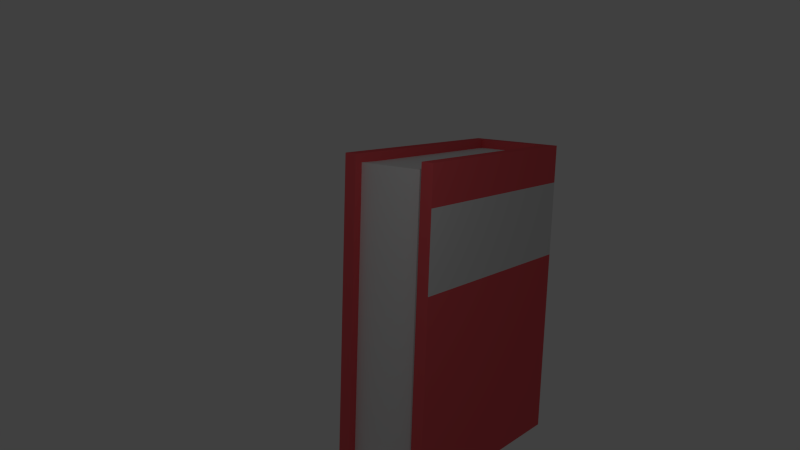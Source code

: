 # Source: Book.blend  (saved by Blender 2.75.0; exported with 4.5.12 LTS)
import bpy
from mathutils import Matrix  # noqa: F401  (used for matrix-valued properties, if any)

bpy.ops.wm.read_factory_settings(use_empty=True)
scene = bpy.context.scene
scene.name = 'Scene'

# ---- collections
col_collection_1 = bpy.data.collections.new('Collection 1'); scene.collection.children.link(col_collection_1)

# ---- materials (node trees are filled in below, after node groups)
mat_material = bpy.data.materials.new('Material')
mat_material.alpha_threshold = 0.0
mat_material.use_transparent_shadow = False
mat_material.roughness = 0.5
mat_material.line_color = (0.0, 0.0, 0.0, 1.0)
mat_material_001 = bpy.data.materials.new('Material.001')
mat_material_001.alpha_threshold = 0.0
mat_material_001.use_transparent_shadow = False
mat_material_001.diffuse_color = (0.8, 0.1004, 0.1147, 1.0)
mat_material_001.roughness = 0.5
mat_material_002 = bpy.data.materials.new('Material.002')
mat_material_002.alpha_threshold = 0.0
mat_material_002.use_transparent_shadow = False
mat_material_002.diffuse_color = (0.6982, 0.6982, 0.6982, 1.0)
mat_material_002.roughness = 0.5

# ---- material node trees

# ---- world
world_world = bpy.data.worlds.new('World'); scene.world = world_world
world_world.color = (0.05088, 0.05088, 0.05088)
world_world.use_sun_shadow = False
world_world.sun_shadow_jitter_overblur = 0.0
world_world.cycles.sampling_method = 'MANUAL'
world_world.cycles.sample_map_resolution = 256

# ---- cameras
cam_camera = bpy.data.cameras.new('Camera')
cam_camera.clip_end = 100.0
cam_camera.lens = 35.0
cam_camera.sensor_width = 32.0
cam_camera.sensor_height = 18.0
cam_camera.ortho_scale = 7.314
cam_camera.dof.focus_distance = 0.0
cam_camera.dof.aperture_fstop = 128.0

# ---- lights
light_lamp = bpy.data.lights.new('Lamp', 'POINT')
light_lamp.transmission_factor = 0.0
light_lamp.cutoff_distance = 30.0
light_lamp.energy = 100.0
light_lamp.shadow_buffer_clip_start = 1.001
light_lamp.shadow_soft_size = 0.1
light_lamp.shadow_maximum_resolution = 0.006
light_lamp.use_absolute_resolution = True
light_lamp.cycles.use_multiple_importance_sampling = False

# ---- meshes
me_cube = bpy.data.meshes.new('Cube')
me_cube.from_pydata([(0.5857, 1.0, -1.0), (0.5857, -1.0, -1.0), (-4.18, -1.0, -1.0), (-4.18, 1.0, -1.0), (0.5857, 1.0, 5.481), (0.5857, -1.0, 5.481), (-4.18, -1.0, 5.481), (-4.18, 1.0, 5.481), (0.5857, -5.96e-08, -1.0), (-1.59, 1.0, -1.0), (0.5857, 1.0, 2.241), (-1.59, -1.0, -1.0), (0.5857, -1.0, 2.241), (-4.18, -1.0, 2.241), (-4.18, 1.0, 2.241), (0.5857, -5.364e-07, 5.481), (-1.59, 1.0, 5.481), (-1.59, -1.0, 5.481), (-1.59, 1.0, 2.241), (-1.59, -1.0, 2.241), (0.5857, -2.98e-07, 2.241), (0.5857, -0.5, -1.0), (-2.885, 1.0, -1.0), (0.5857, 1.0, 3.861), (-2.885, -1.0, -1.0), (0.5857, -1.0, 3.861), (-4.18, -1.0, 3.861), (-4.18, 1.0, 3.861), (0.5857, -0.5, 5.481), (-2.885, 1.0, 5.481), (-2.885, -1.0, 5.481), (0.5857, 0.5, -1.0), (-0.2949, 1.0, -1.0), (0.5857, 1.0, 0.6203), (-0.2949, -1.0, -1.0), (0.5857, -1.0, 0.6203), (-4.18, -1.0, 0.6203), (-4.18, 1.0, 0.6203), (0.5857, 0.5, 5.481), (-0.2949, 1.0, 5.481), (-0.2949, -1.0, 5.481), (-2.885, 1.0, 2.241), (-0.2949, 1.0, 2.241), (-1.59, 1.0, 3.861), (-1.59, 1.0, 0.6203), (-2.885, -1.0, 2.241), (-0.2949, -1.0, 2.241), (-1.59, -1.0, 0.6203), (-1.59, -1.0, 3.861), (0.5857, -0.5, 2.241), (0.5857, 0.5, 2.241), (0.5857, -1.788e-07, 0.6203), (0.5857, -4.172e-07, 3.861), (0.5857, 0.5, 3.861), (0.5857, 0.5, 0.6203), (0.5857, -0.5, 0.6203), (-0.2949, -1.0, 3.861), (-0.2949, -1.0, 0.6203), (-2.885, -1.0, 0.6203), (-0.2949, 1.0, 0.6203), (-0.2949, 1.0, 3.861), (-2.885, 1.0, 3.861), (-2.885, 1.0, 0.6203), (-2.885, -1.0, 3.861), (0.5857, -0.5, 3.861), (0.5857, -0.75, -1.0), (-3.532, 1.0, -1.0), (0.5857, 1.0, 4.671), (-3.532, -1.0, -1.0), (0.5857, -1.0, 4.671), (-4.18, 0.75, -1.0), (-4.18, -1.0, 4.671), (-4.18, 1.0, 4.671), (0.5857, -0.75, 5.481), (-3.532, 1.0, 5.481), (-3.532, -1.0, 5.481), (-4.18, 0.75, 5.481), (0.5857, 0.25, -1.0), (-0.9423, 1.0, -1.0), (0.5857, 1.0, 1.431), (-0.9423, -1.0, -1.0), (0.5857, -1.0, 1.431), (-4.18, -1.0, 1.431), (-4.18, 1.0, 1.431), (0.5857, 0.25, 5.481), (-0.9423, 1.0, 5.481), (-0.9423, -1.0, 5.481), (-3.532, 1.0, 2.241), (-0.9423, 1.0, 2.241), (-1.59, 1.0, 4.671), (-1.59, 1.0, 1.431), (-4.18, 0.75, 2.241), (-3.532, -1.0, 2.241), (-0.9423, -1.0, 2.241), (-1.59, -1.0, -0.1898), (-1.59, -1.0, 3.051), (0.5857, -0.75, 2.241), (0.5857, 0.25, 2.241), (0.5857, -1.192e-07, -0.1898), (0.5857, -3.576e-07, 3.051), (-1.59, -0.75, 5.481), (0.3526, -4.47e-07, 5.481), (-1.59, 0.75, -1.0), (0.5857, -0.25, -1.0), (-2.237, 1.0, -1.0), (0.5857, 1.0, 3.051), (-2.237, -1.0, -1.0), (0.5857, -1.0, 3.051), (-4.18, -1.0, 3.051), (-4.18, 1.0, 3.051), (0.5857, -0.25, 5.481), (-2.237, 1.0, 5.481), (-2.237, -1.0, 5.481), (0.5857, 0.75, -1.0), (0.3526, 1.0, -1.0), (0.5857, 1.0, -0.1898), (0.3526, -1.0, -1.0), (0.5857, -1.0, -0.1898), (-4.18, -0.75, -1.0), (-4.18, -1.0, -0.1898), (-4.18, 1.0, -0.1898), (0.5857, 0.75, 5.481), (0.3526, 1.0, 5.481), (0.3526, -1.0, 5.481), (-4.18, -0.75, 5.481), (-2.237, 1.0, 2.241), (0.3526, 1.0, 2.241), (-1.59, 1.0, 3.051), (-1.59, 1.0, -0.1898), (-4.18, -0.75, 2.241), (-2.237, -1.0, 2.241), (0.3526, -1.0, 2.241), (-1.59, -1.0, 1.431), (-1.59, -1.0, 4.671), (0.5857, -0.25, 2.241), (0.5857, 0.75, 2.241), (0.5857, -2.384e-07, 1.431), (0.5857, -4.768e-07, 4.671), (-1.59, 0.75, 5.481), (0.3526, -1.49e-08, -1.0), (-1.59, -0.75, -1.0), (0.3526, -0.5, -1.0), (-0.2949, -0.75, -1.0), (0.3526, 0.5, -1.0), (-0.2949, 0.75, -1.0), (-2.885, 0.75, -1.0), (-2.885, 0.75, 5.481), (-0.2949, 0.75, 5.481), (0.3526, 0.5, 5.481), (-0.2949, -0.75, 5.481), (0.3526, -0.5, 5.481), (0.5857, 0.25, 3.861), (0.5857, 0.75, 3.861), (0.5857, 0.5, 3.051), (0.5857, 0.5, 4.671), (0.5857, 0.25, 0.6203), (0.5857, 0.75, 0.6203), (0.5857, 0.5, -0.1898), (0.5857, 0.5, 1.431), (0.5857, -0.75, 0.6203), (0.5857, -0.25, 0.6203), (0.5857, -0.5, -0.1898), (0.5857, -0.5, 1.431), (-0.9423, -1.0, 3.861), (0.3526, -1.0, 3.861), (-0.2949, -1.0, 3.051), (-0.2949, -1.0, 4.671), (-0.9423, -1.0, 0.6203), (0.3526, -1.0, 0.6203), (-0.2949, -1.0, -0.1898), (-0.2949, -1.0, 1.431), (-3.532, -1.0, 0.6203), (-2.237, -1.0, 0.6203), (-2.885, -1.0, -0.1898), (-2.885, -1.0, 1.431), (-4.18, -0.75, 3.861), (-4.18, -0.75, 0.6203), (-4.18, 0.75, 0.6203), (-0.9423, 1.0, 0.6203), (0.3526, 1.0, 0.6203), (-0.2949, 1.0, 1.431), (-0.2949, 1.0, -0.1898), (-0.9423, 1.0, 3.861), (0.3526, 1.0, 3.861), (-0.2949, 1.0, 4.671), (-0.2949, 1.0, 3.051), (-3.532, 1.0, 3.861), (-2.237, 1.0, 3.861), (-2.885, 1.0, 4.671), (-2.885, 1.0, 3.051), (-3.532, 1.0, 0.6203), (-2.237, 1.0, 0.6203), (-2.885, 1.0, 1.431), (-2.885, 1.0, -0.1898), (-4.18, 0.75, 3.861), (-3.532, -1.0, 3.861), (-2.237, -1.0, 3.861), (-2.885, -1.0, 3.051), (-2.885, -1.0, 4.671), (0.5857, -0.75, 3.861), (0.5857, -0.25, 3.861), (0.5857, -0.5, 3.051), (0.5857, -0.5, 4.671), (-2.885, -0.75, 5.481), (-2.885, -0.75, -1.0), (-2.237, -0.75, -1.0), (-2.237, -0.75, 5.481), (0.5857, -0.25, 4.671), (0.5857, -0.25, 3.051), (0.5857, -0.75, 3.051), (-2.237, -1.0, 4.671), (-2.237, -1.0, 3.051), (-3.532, -1.0, 3.051), (-4.18, 0.75, 3.051), (-2.237, 1.0, -0.1898), (-2.237, 1.0, 1.431), (-3.532, 1.0, 1.431), (-2.237, 1.0, 3.051), (-2.237, 1.0, 4.671), (-3.532, 1.0, 4.671), (0.3526, 1.0, 3.051), (0.3526, 1.0, 4.671), (-0.9423, 1.0, 4.671), (0.3526, 1.0, -0.1898), (0.3526, 1.0, 1.431), (-0.9423, 1.0, 1.431), (-4.18, 0.75, -0.1898), (-4.18, -0.75, 1.431), (-4.18, -0.75, -0.1898), (-4.18, -0.75, 4.671), (-4.18, -0.75, 3.051), (-2.237, -1.0, 1.431), (-2.237, -1.0, -0.1898), (-3.532, -1.0, -0.1898), (0.3526, -1.0, 1.431), (0.3526, -1.0, -0.1898), (-0.9423, -1.0, -0.1898), (0.3526, -1.0, 4.671), (0.3526, -1.0, 3.051), (-0.9423, -1.0, 3.051), (0.5857, -0.25, 1.431), (0.5857, -0.25, -0.1898), (0.5857, -0.75, -0.1898), (0.5857, 0.75, 1.431), (0.5857, 0.75, -0.1898), (0.5857, 0.25, -0.1898), (0.5857, 0.75, 4.671), (0.5857, 0.75, 3.051), (0.5857, 0.25, 3.051), (0.3526, -0.25, 5.481), (0.3526, -0.75, 5.481), (-0.9423, 0.75, 5.481), (0.3526, 0.75, 5.481), (0.3526, 0.25, 5.481), (-3.532, 0.75, 5.481), (-2.237, 0.75, 5.481), (-2.237, 0.75, -1.0), (-3.532, 0.75, -1.0), (0.3526, 0.25, -1.0), (0.3526, 0.75, -1.0), (-0.9423, 0.75, -1.0), (0.3526, -0.75, -1.0), (0.3526, -0.25, -1.0), (-0.9423, -0.75, -1.0), (-0.9423, -0.75, 5.481), (0.5857, 0.25, 4.671), (0.5857, 0.25, 1.431), (0.5857, -0.75, 1.431), (-0.9423, -1.0, 4.671), (-0.9423, -1.0, 1.431), (-3.532, -1.0, 1.431), (-4.18, 0.75, 1.431), (-0.9423, 1.0, -0.1898), (-0.9423, 1.0, 3.051), (-3.532, 1.0, 3.051), (-3.532, 1.0, -0.1898), (-4.18, 0.75, 4.671), (-3.532, -1.0, 4.671), (0.5857, -0.75, 4.671), (-3.532, -0.75, 5.481), (-3.532, -0.75, -1.0), (-3.996, -0.25, -0.8236), (-3.996, 2.98e-07, -0.8236), (-3.996, -0.25, 5.305), (-3.996, 1.788e-07, 5.305), (-3.991, -0.25, 2.241), (-3.991, 2.384e-07, 2.241), (-3.991, 2.831e-07, -0.1898), (-3.991, 2.235e-07, 3.051), (-1.59, 0.25, 5.293), (-1.59, -1.788e-07, 5.293), (-2.237, -8.941e-08, 5.293), (-3.532, 2.533e-07, -0.8119), (-0.9423, 7.451e-08, -0.8119), (-1.59, 1.192e-07, -0.8119), (-1.59, -0.25, -0.8119), (-3.996, 0.25, -0.8236), (-3.996, 0.5, -0.8236), (-3.996, 0.25, 5.305), (-3.996, 0.5, 5.305), (-3.996, -0.75, -0.8236), (-3.996, -0.5, -0.8236), (-3.996, -0.75, 5.305), (-3.996, -0.5, 5.305), (-3.991, 0.25, 2.241), (-3.991, 0.5, 2.241), (-3.991, -0.75, 2.241), (-3.991, -0.5, 2.241), (-3.991, 2.533e-07, 1.431), (-3.991, 2.682e-07, 0.6203), (-3.991, 1.937e-07, 4.671), (-3.991, 2.086e-07, 3.861), (-1.59, -0.25, 5.293), (-1.59, -0.5, 5.293), (-1.59, 0.75, 5.293), (-1.59, 0.5, 5.293), (-0.9423, -2.682e-07, 5.293), (-0.2949, -3.576e-07, 5.293), (-3.532, 8.941e-08, 5.293), (-2.885, 0.0, 5.293), (-2.237, 1.639e-07, -0.8119), (-2.885, 2.086e-07, -0.8119), (0.3526, -1.49e-08, -0.8119), (-0.2949, 2.98e-08, -0.8119), (-1.59, 0.25, -0.8119), (-1.59, 0.5, -0.8119), (-1.59, -0.75, -0.8119), (-1.59, -0.5, -0.8119), (-0.9423, -0.5, -0.8119), (0.3526, -0.5, -0.8119), (-0.2949, -0.5, -0.8119), (-0.2949, -0.25, -0.8119), (-0.2949, -0.75, -0.8119), (-0.9423, 0.5, -0.8119), (0.3526, 0.5, -0.8119), (-0.2949, 0.5, -0.8119), (-0.2949, 0.25, -0.8119), (-3.532, 0.5, -0.8119), (-2.237, 0.5, -0.8119), (-2.885, 0.5, -0.8119), (-2.885, 0.25, -0.8119), (-2.885, 0.25, 5.293), (-2.885, 0.75, 5.293), (-2.885, 0.5, 5.293), (-2.237, 0.5, 5.293), (-3.532, 0.5, 5.293), (-0.2949, 0.25, 5.293), (-0.2949, 0.75, 5.293), (-0.2949, 0.5, 5.293), (-0.9423, 0.5, 5.293), (-0.2949, -0.25, 5.293), (-0.2949, -0.5, 5.293), (-0.9423, -0.5, 5.293), (-3.991, -0.25, 3.861), (-3.991, -0.75, 3.861), (-3.991, -0.5, 3.861), (-3.991, -0.5, 3.051), (-3.991, -0.5, 4.671), (-3.991, -0.25, 0.6203), (-3.991, -0.75, 0.6203), (-3.991, -0.5, 0.6203), (-3.991, -0.5, -0.1898), (-3.991, -0.5, 1.431), (-3.991, 0.25, 0.6203), (-3.991, 0.5, 0.6203), (-3.991, 0.5, -0.1898), (-3.991, 0.5, 1.431), (-3.991, 0.25, 3.861), (-3.991, 0.5, 3.861), (-3.991, 0.5, 3.051), (-3.991, 0.5, 4.671), (-2.885, -0.25, 5.293), (-2.885, -0.5, 5.293), (-2.237, -0.5, 5.293), (-3.532, -0.5, 5.293), (-3.532, -0.5, -0.8119), (-2.237, -0.5, -0.8119), (-2.885, -0.5, -0.8119), (-2.885, -0.25, -0.8119), (-2.885, -0.75, -0.8119), (-3.996, 0.75, -0.8236), (-3.996, 0.75, 5.305), (-3.991, 0.75, 2.241), (-1.59, -0.75, 5.293), (0.3526, -4.47e-07, 5.293), (-1.59, 0.75, -0.8119), (-0.2949, 0.75, -0.8119), (-2.885, 0.75, -0.8119), (0.3526, 0.5, 5.293), (-0.2949, -0.75, 5.293), (0.3526, -0.5, 5.293), (-3.991, 0.75, 0.6203), (-3.991, 0.75, 3.861), (-2.885, -0.75, 5.293), (-2.237, -0.75, -0.8119), (-2.237, -0.25, -0.8119), (-3.532, -0.25, -0.8119), (-3.532, -0.25, 5.293), (-2.237, -0.25, 5.293), (-2.237, -0.75, 5.293), (-3.991, 0.25, 4.671), (-3.991, 0.25, 3.051), (-3.991, 0.75, 3.051), (-3.991, 0.25, 1.431), (-3.991, 0.25, -0.1898), (-3.991, 0.75, -0.1898), (-3.991, -0.75, 1.431), (-3.991, -0.75, -0.1898), (-3.991, -0.25, -0.1898), (-3.991, -0.75, 4.671), (-3.991, -0.75, 3.051), (-3.991, -0.25, 3.051), (-0.9423, -0.25, 5.293), (0.3526, -0.25, 5.293), (0.3526, -0.75, 5.293), (-0.9423, 0.75, 5.293), (0.3526, 0.75, 5.293), (0.3526, 0.25, 5.293), (-3.532, 0.75, 5.293), (-2.237, 0.75, 5.293), (-2.237, 0.25, 5.293), (-2.237, 0.25, -0.8119), (-2.237, 0.75, -0.8119), (-3.532, 0.75, -0.8119), (0.3526, 0.25, -0.8119), (0.3526, 0.75, -0.8119), (-0.9423, 0.75, -0.8119), (0.3526, -0.75, -0.8119), (0.3526, -0.25, -0.8119), (-0.9423, -0.25, -0.8119), (-0.9423, -0.75, -0.8119), (-0.9423, 0.25, -0.8119), (-3.532, 0.25, -0.8119), (-3.532, 0.25, 5.293), (-0.9423, 0.25, 5.293), (-0.9423, -0.75, 5.293), (-3.991, -0.25, 4.671), (-3.991, -0.25, 1.431), (-3.991, 0.75, 1.431), (-3.991, 0.75, 4.671), (-3.532, -0.75, 5.293), (-3.532, -0.75, -0.8119)], [], [(280, 68, 2, 118), (279, 124, 6, 75), (278, 73, 5, 69), (277, 75, 6, 71), (276, 76, 7, 72), (275, 66, 3, 120), (274, 87, 14, 109), (273, 88, 18, 127), (272, 78, 9, 128), (271, 91, 14, 83), (270, 92, 13, 82), (269, 93, 19, 132), (268, 86, 17, 133), (267, 96, 12, 81), (266, 97, 20, 136), (265, 84, 15, 137), (264, 100, 17, 86), (263, 80, 11, 140), (261, 116, 34, 142), (250, 149, 40, 123), (248, 151, 52, 99), (247, 152, 53, 153), (246, 121, 38, 154), (245, 155, 51, 98), (244, 156, 54, 157), (243, 135, 50, 158), (242, 159, 35, 117), (241, 160, 55, 161), (240, 134, 49, 162), (239, 163, 48, 95), (238, 164, 56, 165), (237, 123, 40, 166), (236, 167, 47, 94), (235, 168, 57, 169), (234, 131, 46, 170), (233, 171, 36, 119), (232, 172, 58, 173), (231, 130, 45, 174), (226, 177, 37, 120), (225, 178, 44, 90), (224, 179, 59, 180), (223, 114, 32, 181), (222, 182, 43, 89), (221, 183, 60, 184), (220, 126, 42, 185), (219, 186, 27, 72), (218, 187, 61, 188), (217, 125, 41, 189), (216, 190, 37, 83), (215, 191, 62, 192), (214, 104, 22, 193), (213, 194, 27, 109), (212, 195, 26, 108), (211, 196, 63, 197), (210, 112, 30, 198), (209, 199, 25, 107), (208, 200, 64, 201), (207, 110, 28, 202), (206, 203, 30, 112), (205, 106, 24, 204), (140, 11, 106, 205), (100, 206, 112, 17), (200, 207, 202, 64), (52, 137, 207, 200), (137, 15, 110, 207), (134, 208, 201, 49), (20, 99, 208, 134), (99, 52, 200, 208), (96, 209, 107, 12), (49, 201, 209, 96), (201, 64, 199, 209), (196, 210, 198, 63), (48, 133, 210, 196), (133, 17, 112, 210), (130, 211, 197, 45), (19, 95, 211, 130), (95, 48, 196, 211), (92, 212, 108, 13), (45, 197, 212, 92), (197, 63, 195, 212), (91, 213, 109, 14), (191, 214, 193, 62), (44, 128, 214, 191), (128, 9, 104, 214), (125, 215, 192, 41), (18, 90, 215, 125), (90, 44, 191, 215), (87, 216, 83, 14), (41, 192, 216, 87), (192, 62, 190, 216), (187, 217, 189, 61), (43, 127, 217, 187), (127, 18, 125, 217), (111, 218, 188, 29), (16, 89, 218, 111), (89, 43, 187, 218), (74, 219, 72, 7), (29, 188, 219, 74), (188, 61, 186, 219), (183, 220, 185, 60), (23, 105, 220, 183), (105, 10, 126, 220), (122, 221, 184, 39), (4, 67, 221, 122), (67, 23, 183, 221), (85, 222, 89, 16), (39, 184, 222, 85), (184, 60, 182, 222), (179, 223, 181, 59), (33, 115, 223, 179), (115, 0, 114, 223), (126, 224, 180, 42), (10, 79, 224, 126), (79, 33, 179, 224), (88, 225, 90, 18), (42, 180, 225, 88), (180, 59, 178, 225), (70, 226, 120, 3), (36, 82, 227, 176), (82, 13, 129, 227), (2, 119, 228, 118), (119, 36, 176, 228), (26, 71, 229, 175), (71, 6, 124, 229), (13, 108, 230, 129), (108, 26, 175, 230), (256, 102, 385, 422), (118, 228, 407, 300), (172, 231, 174, 58), (47, 132, 231, 172), (132, 19, 130, 231), (106, 232, 173, 24), (11, 94, 232, 106), (94, 47, 172, 232), (68, 233, 119, 2), (24, 173, 233, 68), (173, 58, 171, 233), (168, 234, 170, 57), (35, 81, 234, 168), (81, 12, 131, 234), (116, 235, 169, 34), (1, 117, 235, 116), (117, 35, 168, 235), (80, 236, 94, 11), (34, 169, 236, 80), (169, 57, 167, 236), (164, 237, 166, 56), (25, 69, 237, 164), (69, 5, 123, 237), (131, 238, 165, 46), (12, 107, 238, 131), (107, 25, 164, 238), (93, 239, 95, 19), (46, 165, 239, 93), (165, 56, 163, 239), (160, 240, 162, 55), (51, 136, 240, 160), (136, 20, 134, 240), (103, 241, 161, 21), (8, 98, 241, 103), (98, 51, 160, 241), (65, 242, 117, 1), (21, 161, 242, 65), (161, 55, 159, 242), (156, 243, 158, 54), (33, 79, 243, 156), (79, 10, 135, 243), (113, 244, 157, 31), (0, 115, 244, 113), (115, 33, 156, 244), (77, 245, 98, 8), (31, 157, 245, 77), (157, 54, 155, 245), (152, 246, 154, 53), (23, 67, 246, 152), (67, 4, 121, 246), (135, 247, 153, 50), (10, 105, 247, 135), (105, 23, 152, 247), (97, 248, 99, 20), (50, 153, 248, 97), (153, 53, 151, 248), (262, 141, 329, 428), (147, 251, 415, 347), (145, 256, 422, 387), (110, 249, 150, 28), (15, 101, 249, 110), (139, 262, 428, 322), (73, 250, 123, 5), (28, 150, 250, 73), (227, 129, 306, 406), (149, 250, 414, 389), (39, 85, 251, 147), (85, 16, 138, 251), (121, 252, 148, 38), (4, 122, 252, 121), (122, 39, 147, 252), (84, 253, 101, 15), (38, 148, 253, 84), (176, 227, 406, 359), (141, 261, 427, 329), (29, 74, 254, 146), (74, 7, 76, 254), (250, 150, 390, 414), (16, 111, 255, 138), (111, 29, 146, 255), (177, 226, 405, 391), (204, 280, 441, 379), (261, 142, 332, 427), (226, 70, 380, 405), (280, 118, 300, 441), (124, 279, 440, 302), (104, 256, 145, 22), (9, 102, 256, 104), (249, 101, 384, 413), (66, 257, 70, 3), (22, 145, 257, 66), (255, 146, 342, 419), (279, 203, 393, 440), (31, 77, 258, 143), (77, 8, 139, 258), (114, 259, 144, 32), (0, 113, 259, 114), (113, 31, 143, 259), (78, 260, 102, 9), (32, 144, 260, 78), (260, 144, 386, 426), (150, 249, 413, 390), (21, 65, 261, 141), (65, 1, 116, 261), (138, 255, 419, 314), (8, 103, 262, 139), (103, 21, 141, 262), (102, 260, 426, 385), (259, 143, 334, 425), (230, 175, 354, 410), (254, 76, 381, 418), (129, 230, 410, 306), (142, 34, 80, 263), (194, 213, 402, 392), (91, 271, 438, 382), (146, 254, 418, 342), (144, 259, 425, 386), (213, 91, 382, 402), (271, 177, 391, 438), (258, 139, 322, 424), (143, 258, 424, 334), (229, 124, 302, 409), (175, 229, 409, 354), (253, 148, 388, 417), (140, 205, 394, 326), (149, 264, 86, 40), (142, 263, 430, 332), (101, 253, 417, 384), (151, 265, 137, 52), (53, 154, 265, 151), (154, 38, 84, 265), (155, 266, 136, 51), (54, 158, 266, 155), (158, 50, 97, 266), (159, 267, 81, 35), (55, 162, 267, 159), (162, 49, 96, 267), (163, 268, 133, 48), (56, 166, 268, 163), (166, 40, 86, 268), (167, 269, 132, 47), (57, 170, 269, 167), (170, 46, 93, 269), (171, 270, 82, 36), (58, 174, 270, 171), (174, 45, 92, 270), (76, 276, 439, 381), (205, 204, 379, 394), (263, 140, 326, 430), (276, 194, 392, 439), (252, 147, 347, 416), (257, 145, 387, 423), (177, 271, 83, 37), (70, 257, 423, 380), (203, 206, 399, 393), (178, 272, 128, 44), (59, 181, 272, 178), (181, 32, 78, 272), (182, 273, 127, 43), (60, 185, 273, 182), (185, 42, 88, 273), (186, 274, 109, 27), (61, 189, 274, 186), (189, 41, 87, 274), (190, 275, 120, 37), (62, 193, 275, 190), (193, 22, 66, 275), (194, 276, 72, 27), (100, 264, 435, 383), (148, 252, 416, 388), (195, 277, 71, 26), (63, 198, 277, 195), (198, 30, 75, 277), (199, 278, 69, 25), (64, 202, 278, 199), (202, 28, 73, 278), (203, 279, 75, 30), (228, 176, 359, 407), (206, 100, 383, 399), (264, 149, 389, 435), (251, 138, 314, 415), (204, 24, 68, 280), (437, 285, 286, 308), (436, 283, 284, 310), (434, 289, 290, 316), (433, 298, 284, 318), (432, 292, 282, 296), (431, 293, 294, 324), (429, 328, 327, 295), (428, 329, 330, 331), (426, 333, 325, 385), (425, 334, 335, 386), (424, 322, 323, 336), (423, 337, 297, 380), (422, 338, 339, 387), (421, 320, 321, 340), (420, 341, 319, 291), (419, 342, 343, 344), (418, 381, 299, 345), (417, 346, 317, 384), (416, 347, 348, 388), (415, 314, 315, 349), (413, 350, 351, 390), (412, 312, 313, 352), (411, 353, 311, 288), (410, 354, 355, 356), (409, 302, 303, 357), (408, 358, 309, 287), (407, 359, 360, 361), (406, 306, 307, 362), (404, 363, 364, 365), (403, 304, 305, 366), (401, 367, 368, 369), (400, 298, 299, 370), (398, 371, 372, 373), (397, 283, 303, 374), (396, 375, 301, 281), (395, 376, 377, 378), (376, 394, 379, 377), (327, 326, 394, 376), (320, 395, 378, 321), (294, 295, 395, 320), (295, 327, 376, 395), (292, 396, 281, 282), (321, 378, 396, 292), (378, 377, 375, 396), (371, 397, 374, 372), (319, 318, 397, 371), (318, 284, 283, 397), (312, 398, 373, 313), (290, 291, 398, 312), (291, 319, 371, 398), (313, 373, 399, 383), (373, 372, 393, 399), (367, 400, 370, 368), (311, 310, 400, 367), (310, 284, 298, 400), (304, 401, 369, 305), (286, 288, 401, 304), (288, 311, 367, 401), (305, 369, 402, 382), (369, 368, 392, 402), (363, 403, 366, 364), (309, 308, 403, 363), (308, 286, 304, 403), (296, 404, 365, 297), (282, 287, 404, 296), (287, 309, 363, 404), (297, 365, 405, 380), (365, 364, 391, 405), (359, 406, 362, 360), (300, 407, 361, 301), (281, 408, 287, 282), (301, 361, 408, 281), (361, 360, 358, 408), (354, 409, 357, 355), (306, 410, 356, 307), (285, 411, 288, 286), (307, 356, 411, 285), (356, 355, 353, 411), (350, 412, 352, 351), (317, 316, 412, 350), (316, 290, 312, 412), (384, 317, 350, 413), (390, 351, 389, 414), (347, 415, 349, 348), (388, 348, 346, 417), (342, 418, 345, 343), (314, 419, 344, 315), (289, 420, 291, 290), (315, 344, 420, 289), (344, 343, 341, 420), (338, 421, 340, 339), (325, 324, 421, 338), (324, 294, 320, 421), (385, 325, 338, 422), (387, 339, 337, 423), (334, 424, 336, 335), (386, 335, 333, 426), (329, 427, 332, 330), (322, 428, 331, 323), (293, 429, 295, 294), (323, 331, 429, 293), (331, 330, 328, 429), (328, 430, 326, 327), (330, 332, 430, 328), (333, 431, 324, 325), (335, 336, 431, 333), (336, 323, 293, 431), (337, 432, 296, 297), (339, 340, 432, 337), (340, 321, 292, 432), (341, 433, 318, 319), (343, 345, 433, 341), (345, 299, 298, 433), (346, 434, 316, 317), (348, 349, 434, 346), (349, 315, 289, 434), (351, 352, 435, 389), (352, 313, 383, 435), (353, 436, 310, 311), (355, 357, 436, 353), (357, 303, 283, 436), (358, 437, 308, 309), (360, 362, 437, 358), (362, 307, 285, 437), (364, 366, 438, 391), (366, 305, 382, 438), (368, 370, 439, 392), (370, 299, 381, 439), (372, 374, 440, 393), (374, 303, 302, 440), (375, 441, 300, 301), (377, 379, 441, 375)])
me_cube.polygons.foreach_set('material_index', [1, 1, 1, 1, 1, 1, 1, 1, 1, 1, 1, 1, 1, 1, 1, 1, 1, 1, 1, 1, 2, 2, 1, 1, 1, 1, 1, 1, 1, 2, 2, 1, 1, 1, 1, 1, 1, 1, 1, 1, 1, 1, 2, 2, 1, 2, 2, 1, 1, 1, 1, 1, 2, 2, 1, 2, 2, 1, 1, 1, 1, 1, 2, 2, 1, 1, 1, 2, 1, 1, 2, 2, 2, 1, 1, 1, 2, 1, 1, 2, 1, 1, 1, 1, 1, 1, 1, 1, 1, 1, 2, 2, 1, 1, 1, 2, 1, 1, 2, 2, 2, 1, 1, 1, 2, 1, 1, 2, 1, 1, 1, 1, 1, 1, 1, 1, 1, 1, 1, 1, 1, 1, 1, 1, 1, 1, 1, 1, 1, 1, 1, 1, 1, 1, 1, 1, 1, 1, 1, 1, 1, 1, 1, 1, 1, 1, 2, 2, 1, 1, 1, 2, 1, 1, 2, 1, 1, 1, 1, 1, 1, 1, 1, 1, 1, 1, 1, 1, 1, 1, 1, 1, 1, 2, 2, 1, 1, 1, 2, 1, 1, 2, 1, 1, 1, 1, 1, 1, 1, 1, 1, 1, 1, 1, 1, 1, 1, 1, 1, 1, 1, 1, 1, 1, 1, 1, 1, 1, 1, 1, 1, 1, 1, 1, 1, 1, 1, 1, 1, 1, 1, 1, 1, 1, 1, 1, 1, 1, 1, 1, 1, 1, 1, 1, 1, 1, 1, 1, 1, 1, 1, 1, 1, 1, 1, 1, 1, 1, 1, 1, 1, 1, 1, 1, 2, 2, 1, 1, 1, 1, 1, 1, 1, 2, 2, 1, 1, 1, 1, 1, 1, 1, 1, 1, 1, 1, 1, 1, 1, 1, 1, 1, 1, 1, 2, 2, 1, 2, 2, 1, 1, 1, 1, 1, 1, 1, 2, 2, 1, 2, 2, 1, 1, 1, 1, 1, 1, 1, 0, 0, 0, 0, 0, 0, 0, 0, 0, 0, 0, 0, 0, 0, 0, 0, 0, 0, 0, 0, 0, 0, 0, 0, 0, 0, 0, 0, 0, 0, 0, 0, 0, 0, 0, 0, 0, 0, 0, 0, 0, 0, 0, 0, 0, 0, 0, 0, 0, 0, 0, 0, 0, 0, 0, 0, 0, 0, 0, 0, 0, 0, 0, 0, 0, 0, 0, 0, 0, 0, 0, 0, 0, 0, 0, 0, 0, 0, 0, 0, 0, 0, 0, 0, 0, 0, 0, 0, 0, 0, 0, 0, 0, 0, 0, 0, 0, 0, 0, 0, 0, 0, 0, 0, 0, 0, 0, 0, 0, 0, 0, 0, 0, 0, 0, 0, 0, 0, 0, 0, 0, 0, 0, 0, 0, 0, 0, 0, 0, 0, 0, 0])
_uv = me_cube.uv_layers.new(name='UVMap')
_uv.uv.foreach_set('vector', [0.0, 0.0, 0.0, 0.0, 0.0, 0.0, 0.0, 0.0, 0.0, 0.0, 0.0, 0.0, 0.0, 0.0, 0.0, 0.0, 0.0, 0.0, 0.0, 0.0, 0.0, 0.0, 0.0, 0.0, 0.0, 0.0, 0.0, 0.0, 0.0, 0.0, 0.0, 0.0, 0.0, 0.0, 0.0, 0.0, 0.0, 0.0, 0.0, 0.0, 0.0, 0.0, 0.0, 0.0, 0.0, 0.0, 0.0, 0.0, 0.0, 0.0, 0.0, 0.0, 0.0, 0.0, 0.0, 0.0, 0.0, 0.0, 0.0, 0.0, 0.0, 0.0, 0.0, 0.0, 0.0, 0.0, 0.0, 0.0, 0.0, 0.0, 0.0, 0.0, 0.0, 0.0, 0.0, 0.0, 0.0, 0.0, 0.0, 0.0, 0.0, 0.0, 0.0, 0.0, 0.0, 0.0, 0.0, 0.0, 0.0, 0.0, 0.0, 0.0, 0.0, 0.0, 0.0, 0.0, 0.0, 0.0, 0.0, 0.0, 0.0, 0.0, 0.0, 0.0, 0.0, 0.0, 0.0, 0.0, 0.0, 0.0, 0.0, 0.0, 0.0, 0.0, 0.0, 0.0, 0.0, 0.0, 0.0, 0.0, 0.0, 0.0, 0.0, 0.0, 0.0, 0.0, 0.0, 0.0, 0.0, 0.0, 0.0, 0.0, 0.0, 0.0, 0.0, 0.0, 0.0, 0.0, 0.0, 0.0, 0.0, 0.0, 0.0, 0.0, 0.0, 0.0, 0.0, 0.0, 0.0, 0.0, 0.0, 0.0, 0.0, 0.0, 0.0, 0.0, 0.0, 0.0, 0.0, 0.0, 0.0, 0.0, 0.0, 0.0, 0.0, 0.0, 0.0, 0.0, 0.0, 0.0, 0.0, 0.0, 0.0, 0.0, 0.0, 0.0, 0.0, 0.0, 0.0, 0.0, 0.0, 0.0, 0.0, 0.0, 0.0, 0.0, 0.0, 0.0, 0.0, 0.0, 0.0, 0.0, 0.0, 0.0, 0.0, 0.0, 0.0, 0.0, 0.0, 0.0, 0.0, 0.0, 0.0, 0.0, 0.0, 0.0, 0.0, 0.0, 0.0, 0.0, 0.0, 0.0, 0.0, 0.0, 0.0, 0.0, 0.0, 0.0, 0.0, 0.0, 0.0, 0.0, 0.0, 0.0, 0.0, 0.0, 0.0, 0.0, 0.0, 0.0, 0.0, 0.0, 0.0, 0.0, 0.0, 0.0, 0.0, 0.0, 0.0, 0.0, 0.0, 0.0, 0.0, 0.0, 0.0, 0.0, 0.0, 0.0, 0.0, 0.0, 0.0, 0.0, 0.0, 0.0, 0.0, 0.0, 0.0, 0.0, 0.0, 0.0, 0.0, 0.0, 0.0, 0.0, 0.0, 0.0, 0.0, 0.0, 0.0, 0.0, 0.0, 0.0, 0.0, 0.0, 0.0, 0.0, 0.0, 0.0, 0.0, 0.0, 0.0, 0.0, 0.0, 0.0, 0.0, 0.0, 0.0, 0.0, 0.0, 0.0, 0.0, 0.0, 0.0, 0.0, 0.0, 0.0, 0.0, 0.0, 0.0, 0.0, 0.0, 0.0, 0.0, 0.0, 0.0, 0.0, 0.0, 0.0, 0.0, 0.0, 0.0, 0.0, 0.0, 0.0, 0.0, 0.0, 0.0, 0.0, 0.0, 0.0, 0.0, 0.0, 0.0, 0.0, 0.0, 0.0, 0.0, 0.0, 0.0, 0.0, 0.0, 0.0, 0.0, 0.0, 0.0, 0.0, 0.0, 0.0, 0.0, 0.0, 0.0, 0.0, 0.0, 0.0, 0.0, 0.0, 0.0, 0.0, 0.0, 0.0, 0.0, 0.0, 0.0, 0.0, 0.0, 0.0, 0.0, 0.0, 0.0, 0.0, 0.0, 0.0, 0.0, 0.0, 0.0, 0.0, 0.0, 0.0, 0.0, 0.0, 0.0, 0.0, 0.0, 0.0, 0.0, 0.0, 0.0, 0.0, 0.0, 0.0, 0.0, 0.0, 0.0, 0.0, 0.0, 0.0, 0.0, 0.0, 0.0, 0.0, 0.0, 0.0, 0.0, 0.0, 0.0, 0.0, 0.0, 0.0, 0.0, 0.0, 0.0, 0.0, 0.0, 0.0, 0.0, 0.0, 0.0, 0.0, 0.0, 0.0, 0.0, 0.0, 0.0, 0.0, 0.0, 0.0, 0.0, 0.0, 0.0, 0.0, 0.0, 0.0, 0.0, 0.0, 0.0, 0.0, 0.0, 0.0, 0.0, 0.0, 0.0, 0.0, 0.0, 0.0, 0.0, 0.0, 0.0, 0.0, 0.0, 0.0, 0.0, 0.0, 0.0, 0.0, 0.0, 0.0, 0.0, 0.0, 0.0, 0.0, 0.0, 0.0, 0.0, 0.0, 0.0, 0.0, 0.0, 0.0, 0.0, 0.0, 0.0, 0.0, 0.0, 0.0, 0.0, 0.0, 0.0, 0.0, 0.0, 0.0, 0.0, 0.0, 0.0, 0.0, 0.0, 0.0, 0.0, 0.0, 0.0, 0.0, 0.0, 0.0, 0.0, 0.0, 0.0, 0.0, 0.0, 0.0, 0.0, 0.0, 0.0, 0.0, 0.0, 0.0, 0.0, 0.0, 0.0, 0.0, 0.0, 0.0, 0.0, 0.0, 0.0, 0.0, 0.0, 0.0, 0.0, 0.0, 0.0, 0.0, 0.0, 0.0, 0.0, 0.0, 0.0, 0.0, 0.0, 0.0, 0.0, 0.0, 0.0, 0.0, 0.0, 0.0, 0.0, 0.0, 0.0, 0.0, 0.0, 0.0, 0.0, 0.0, 0.0, 0.0, 0.0, 0.0, 0.0, 0.0, 0.0, 0.0, 0.0, 0.0, 0.0, 0.0, 0.0, 0.0, 0.0, 0.0, 0.0, 0.0, 0.0, 0.0, 0.0, 0.0, 0.0, 0.0, 0.0, 0.0, 0.0, 0.0, 0.0, 0.0, 0.0, 0.0, 0.0, 0.0, 0.0, 0.0, 0.0, 0.0, 0.0, 0.0, 0.0, 0.0, 0.0, 0.0, 0.0, 0.0, 0.0, 0.0, 0.0, 0.0, 0.0, 0.0, 0.0, 0.0, 0.0, 0.0, 0.0, 0.0, 0.0, 0.0, 0.0, 0.0, 0.0, 0.0, 0.0, 0.0, 0.0, 0.0, 0.0, 0.0, 0.0, 0.0, 0.0, 0.0, 0.0, 0.0, 0.0, 0.0, 0.0, 0.0, 0.0, 0.0, 0.0, 0.0, 0.0, 0.0, 0.0, 0.0, 0.0, 0.0, 0.0, 0.0, 0.0, 0.0, 0.0, 0.0, 0.0, 0.0, 0.0, 0.0, 0.0, 0.0, 0.0, 0.0, 0.0, 0.0, 0.0, 0.0, 0.0, 0.0, 0.0, 0.0, 0.0, 0.0, 0.0, 0.0, 0.0, 0.0, 0.0, 0.0, 0.0, 0.0, 0.0, 0.0, 0.0, 0.0, 0.0, 0.0, 0.0, 0.0, 0.0, 0.0, 0.0, 0.0, 0.0, 0.0, 0.0, 0.0, 0.0, 0.0, 0.0, 0.0, 0.0, 0.0, 0.0, 0.0, 0.0, 0.0, 0.0, 0.0, 0.0, 0.0, 0.0, 0.0, 0.0, 0.0, 0.0, 0.0, 0.0, 0.0, 0.0, 0.0, 0.0, 0.0, 0.0, 0.0, 0.0, 0.0, 0.0, 0.0, 0.0, 0.0, 0.0, 0.0, 0.0, 0.0, 0.0, 0.0, 0.0, 0.0, 0.0, 0.0, 0.0, 0.0, 0.0, 0.0, 0.0, 0.0, 0.0, 0.0, 0.0, 0.0, 0.0, 0.0, 0.0, 0.0, 0.0, 0.0, 0.0, 0.0, 0.0, 0.0, 0.0, 0.0, 0.0, 0.0, 0.0, 0.0, 0.0, 0.0, 0.0, 0.0, 0.0, 0.0, 0.0, 0.0, 0.0, 0.0, 0.0, 0.0, 0.0, 0.0, 0.0, 0.0, 0.0, 0.0, 0.0, 0.0, 0.0, 0.0, 0.0, 0.0, 0.0, 0.0, 0.0, 0.0, 0.0, 0.0, 0.0, 0.0, 0.0, 0.0, 0.0, 0.0, 0.0, 0.0, 0.0, 0.0, 0.0, 0.0, 0.0, 0.0, 0.0, 0.0, 0.0, 0.0, 0.0, 0.0, 0.0, 0.0, 0.0, 0.0, 0.0, 0.0, 0.0, 0.0, 0.0, 0.0, 0.0, 0.0, 0.0, 0.0, 0.0, 0.0, 0.0, 0.0, 0.0, 0.0, 0.0, 0.0, 0.0, 0.0, 0.0, 0.0, 0.0, 0.0, 0.0, 0.0, 0.0, 0.0, 0.0, 0.0, 0.0, 0.0, 0.0, 0.0, 0.0, 0.0, 0.0, 0.0, 0.0, 0.0, 0.0, 0.0, 0.0, 0.0, 0.0, 0.0, 0.0, 0.0, 0.0, 0.0, 0.0, 0.0, 0.0, 0.0, 0.0, 0.0, 0.0, 0.0, 0.0, 0.0, 0.0, 0.0, 0.0, 0.0, 0.0, 0.0, 0.0, 0.0, 0.0, 0.0, 0.0, 0.0, 0.0, 0.0, 0.0, 0.0, 0.0, 0.0, 0.0, 0.0, 0.0, 0.0, 0.0, 0.0, 0.0, 0.0, 0.0, 0.0, 0.0, 0.0, 0.0, 0.0, 0.0, 0.0, 0.0, 0.0, 0.0, 0.0, 0.0, 0.0, 0.0, 0.0, 0.0, 0.0, 0.0, 0.0, 0.0, 0.0, 0.0, 0.0, 0.0, 0.0, 0.0, 0.0, 0.0, 0.0, 0.0, 0.0, 0.0, 0.0, 0.0, 0.0, 0.0, 0.0, 0.0, 0.0, 0.0, 0.0, 0.0, 0.0, 0.0, 0.0, 0.0, 0.0, 0.0, 0.0, 0.0, 0.0, 0.0, 0.0, 0.0, 0.0, 0.0, 0.0, 0.0, 0.0, 0.0, 0.0, 0.0, 0.0, 0.0, 0.0, 0.0, 0.0, 0.0, 0.0, 0.0, 0.0, 0.0, 0.0, 0.0, 0.0, 0.0, 0.0, 0.0, 0.0, 0.0, 0.0, 0.0, 0.0, 0.0, 0.0, 0.0, 0.0, 0.0, 0.0, 0.0, 0.0, 0.0, 0.0, 0.0, 0.0, 0.0, 0.0, 0.0, 0.0, 0.0, 0.0, 0.0, 0.0, 0.0, 0.0, 0.0, 0.0, 0.0, 0.0, 0.0, 0.0, 0.0, 0.0, 0.0, 0.0, 0.0, 0.0, 0.0, 0.0, 0.0, 0.0, 0.0, 0.0, 0.0, 0.0, 0.0, 0.0, 0.0, 0.0, 0.0, 0.0, 0.0, 0.0, 0.0, 0.0, 0.0, 0.0, 0.0, 0.0, 0.0, 0.0, 0.0, 0.0, 0.0, 0.0, 0.0, 0.0, 0.0, 0.0, 0.0, 0.0, 0.0, 0.0, 0.0, 0.0, 0.0, 0.0, 0.0, 0.0, 0.0, 0.0, 0.0, 0.0, 0.0, 0.0, 0.0, 0.0, 0.0, 0.0, 0.0, 0.0, 0.0, 0.0, 0.0, 0.0, 0.0, 0.0, 0.0, 0.0, 0.0, 0.0, 0.0, 0.0, 0.0, 0.0, 0.0, 0.0, 0.0, 0.0, 0.0, 0.0, 0.0, 0.0, 0.0, 0.0, 0.0, 0.0, 0.0, 0.0, 0.0, 0.0, 0.0, 0.0, 0.0, 0.0, 0.0, 0.0, 0.0, 0.0, 0.0, 0.0, 0.0, 0.0, 0.0, 0.0, 0.0, 0.0, 0.0, 0.0, 0.0, 0.0, 0.0, 0.0, 0.0, 0.0, 0.0, 0.0, 0.0, 0.0, 0.0, 0.0, 0.0, 0.0, 0.0, 0.0, 0.0, 0.0, 0.0, 0.0, 0.0, 0.0, 0.0, 0.0, 0.0, 0.0, 0.0, 0.0, 0.0, 0.0, 0.0, 0.0, 0.0, 0.0, 0.0, 0.0, 0.0, 0.0, 0.0, 0.0, 0.0, 0.0, 0.0, 0.0, 0.0, 0.0, 0.0, 0.0, 0.0, 0.0, 0.0, 0.0, 0.0, 0.0, 0.0, 0.0, 0.0, 0.0, 0.0, 0.0, 0.0, 0.0, 0.0, 0.0, 0.0, 0.0, 0.0, 0.0, 0.0, 0.0, 0.0, 0.0, 0.0, 0.0, 0.0, 0.0, 0.0, 0.0, 0.0, 0.0, 0.0, 0.0, 0.0, 0.0, 0.0, 0.0, 0.0, 0.0, 0.0, 0.0, 0.0, 0.0, 0.0, 0.0, 0.0, 0.0, 0.0, 0.0, 0.0, 0.0, 0.0, 0.0, 0.0, 0.0, 0.0, 0.0, 0.0, 0.0, 0.0, 0.0, 0.0, 0.0, 0.0, 0.0, 0.0, 0.0, 0.0, 0.0, 0.0, 0.0, 0.0, 0.0, 0.0, 0.0, 0.0, 0.0, 0.0, 0.0, 0.0, 0.0, 0.0, 0.0, 0.0, 0.0, 0.0, 0.0, 0.0, 0.0, 0.0, 0.0, 0.0, 0.0, 0.0, 0.0, 0.0, 0.0, 0.0, 0.0, 0.0, 0.0, 0.0, 0.0, 0.0, 0.0, 0.0, 0.0, 0.0, 0.0, 0.0, 0.0, 0.0, 0.0, 0.0, 0.0, 0.0, 0.0, 0.0, 0.0, 0.0, 0.0, 0.0, 0.0, 0.0, 0.0, 0.0, 0.0, 0.0, 0.0, 0.0, 0.0, 0.0, 0.0, 0.0, 0.0, 0.0, 0.0, 0.0, 0.0, 0.0, 0.0, 0.0, 0.0, 0.0, 0.0, 0.0, 0.0, 0.0, 0.0, 0.0, 0.0, 0.0, 0.0, 0.0, 0.0, 0.0, 0.0, 0.0, 0.0, 0.0, 0.0, 0.0, 0.0, 0.0, 0.0, 0.0, 0.0, 0.0, 0.0, 0.0, 0.0, 0.0, 0.0, 0.0, 0.0, 0.0, 0.0, 0.0, 0.0, 0.0, 0.0, 0.0, 0.0, 0.0, 0.0, 0.0, 0.0, 0.0, 0.0, 0.0, 0.0, 0.0, 0.0, 0.0, 0.0, 0.0, 0.0, 0.0, 0.0, 0.0, 0.0, 0.0, 0.0, 0.0, 0.0, 0.0, 0.0, 0.0, 0.0, 0.0, 0.0, 0.0, 0.0, 0.0, 0.0, 0.0, 0.0, 0.0, 0.0, 0.0, 0.0, 0.0, 0.0, 0.0, 0.0, 0.0, 0.0, 0.0, 0.0, 0.0, 0.0, 0.0, 0.0, 0.0, 0.0, 0.0, 0.0, 0.0, 0.0, 0.0, 0.0, 0.0, 0.0, 0.0, 0.0, 0.0, 0.0, 0.0, 0.0, 0.0, 0.0, 0.0, 0.0, 0.0, 0.0, 0.0, 0.0, 0.0, 0.0, 0.0, 0.0, 0.0, 0.0, 0.0, 0.0, 0.0, 0.0, 0.0, 0.0, 0.0, 0.0, 0.0, 0.0, 0.0, 0.0, 0.0, 0.0, 0.0, 0.0, 0.0, 0.0, 0.0, 0.0, 0.0, 0.0, 0.0, 0.0, 0.0, 0.0, 0.0, 0.0, 0.0, 0.0, 0.0, 0.0, 0.0, 0.0, 0.0, 0.0, 0.0, 0.0, 0.0, 0.0, 0.0, 0.0, 0.0, 0.0, 0.0, 0.0, 0.0, 0.0, 0.0, 0.0, 0.0, 0.0, 0.0, 0.0, 0.0, 0.0, 0.0, 0.0, 0.0, 0.0, 0.0, 0.0, 0.0, 0.0, 0.0, 0.0, 0.0, 0.0, 0.0, 0.0, 0.0, 0.0, 0.0, 0.0, 0.0, 0.0, 0.0, 0.0, 0.0, 0.0, 0.0, 0.0, 0.0, 0.0, 0.0, 0.0, 0.0, 0.0, 0.0, 0.0, 0.0, 0.0, 0.0, 0.0, 0.0, 0.0, 0.0, 0.0, 0.0, 0.0, 0.0, 0.0, 0.0, 0.0, 0.0, 0.0, 0.0, 0.0, 0.0, 0.0, 0.0, 0.0, 0.0, 0.0, 0.0, 0.0, 0.0, 0.0, 0.0, 0.0, 0.0, 0.0, 0.0, 0.0, 0.0, 0.0, 0.0, 0.0, 0.0, 0.0, 0.0, 0.0, 0.0, 0.0, 0.0, 0.0, 0.0, 0.0, 0.0, 0.0, 0.0, 0.0, 0.0, 0.0, 0.0, 0.0, 0.0, 0.0, 0.0, 0.0, 0.0, 0.0, 0.0, 0.0, 0.0, 0.0, 0.0, 0.0, 0.0, 0.0, 0.0, 0.0, 0.0, 0.0, 0.0, 0.0, 0.0, 0.0, 0.0, 0.0, 0.0, 0.0, 0.0, 0.0, 0.0, 0.0, 0.0, 0.0, 0.0, 0.0, 0.0, 0.0, 0.0, 0.0, 0.0, 0.0, 0.0, 0.0, 0.0, 0.0, 0.0, 0.0, 0.0, 0.0, 0.0, 0.0, 0.0, 0.0, 0.0, 0.0, 0.0, 0.0, 0.0, 0.0, 0.0, 0.0, 0.0, 0.0, 0.0, 0.0, 0.0, 0.0, 0.0, 0.0, 0.0, 0.0, 0.0, 0.0, 0.0, 0.0, 0.0, 0.0, 0.0, 0.0, 0.0, 0.0, 0.0, 0.0, 0.0, 0.0, 0.0, 0.0, 0.0, 0.0, 0.0, 0.0, 0.0, 0.0, 0.0, 0.0, 0.0, 0.0, 0.0, 0.0, 0.0, 0.0, 0.0, 0.0, 0.0, 0.0, 0.0, 0.0, 0.0, 0.0, 0.0, 0.0, 0.0, 0.0, 0.0, 0.0, 0.0, 0.0, 0.0, 0.0, 0.0, 0.0, 0.0, 0.0, 0.0, 0.0, 0.0, 0.0, 0.0, 0.0, 0.0, 0.0, 0.0, 0.0, 0.0, 0.0, 0.0, 0.0, 0.0, 0.0, 0.0, 0.0, 0.0, 0.0, 0.0, 0.0, 0.0, 0.0, 0.0, 0.0, 0.0, 0.0, 0.0, 0.0, 0.0, 0.0, 0.0, 0.0, 0.0, 0.0, 0.0, 0.0, 0.0, 0.0, 0.0, 0.0, 0.0, 0.0, 0.0, 0.0, 0.0, 0.0, 0.0, 0.0, 0.0, 0.0, 0.0, 0.0, 0.0, 0.0, 0.0, 0.0, 0.0, 0.0, 0.0, 0.0, 0.0, 0.0, 0.0, 0.0, 0.0, 0.0, 0.0, 0.0, 0.0, 0.0, 0.0, 0.0, 0.0, 0.0, 0.0, 0.0, 0.0, 0.0, 0.0, 0.0, 0.0, 0.0, 0.0, 0.0, 0.0, 0.0, 0.0, 0.0, 0.0, 0.0, 0.0, 0.0, 0.0, 0.0, 0.0, 0.0, 0.0, 0.0, 0.0, 0.0, 0.0, 0.0, 0.0, 0.0, 0.0, 0.0, 0.0, 0.0, 0.0, 0.0, 0.0, 0.0, 0.0, 0.0, 0.0, 0.0, 0.0, 0.0, 0.0, 0.0, 0.0, 0.0, 0.0, 0.0, 0.0, 0.0, 0.0, 0.0, 0.0, 0.0, 0.0, 0.0, 0.0, 0.0, 0.0, 0.0, 0.0, 0.0, 0.0, 0.0, 0.0, 0.0, 0.0, 0.0, 0.0, 0.0, 0.0, 0.0, 0.0, 0.0, 0.0, 0.0, 0.0, 0.0, 0.0, 0.0, 0.0, 0.0, 0.0, 0.0, 0.0, 0.0, 0.0, 0.0, 0.0, 0.0, 0.0, 0.0, 0.0, 0.0, 0.0, 0.0, 0.0, 0.0, 0.0, 0.0, 0.0, 0.0, 0.0, 0.0, 0.0, 0.0, 0.0, 0.0, 0.0, 0.0, 0.0, 0.0, 0.0, 0.0, 0.0, 0.0, 0.0, 0.0, 0.0, 0.0, 0.0, 0.0, 0.0, 0.0, 0.0, 0.0, 0.0, 0.0, 0.0, 0.0, 0.0, 0.0, 0.0, 0.0, 0.0, 0.0, 0.0, 0.0, 0.0, 0.0, 0.0, 0.0, 0.0, 0.0, 0.0, 0.0, 0.0, 0.0, 0.0, 0.0, 0.0, 0.0, 0.0, 0.0, 0.0, 0.0, 0.0, 0.0, 0.0, 0.0, 0.0, 0.0, 0.0, 0.0, 0.0, 0.0, 0.0, 0.0, 0.0, 0.0, 0.0, 0.0, 0.0, 0.0, 0.0, 0.0, 0.0, 0.0, 0.0, 0.0, 0.0, 0.0, 0.0, 0.0, 0.0, 0.0, 0.0, 0.0, 0.0, 0.0, 0.0, 0.0, 0.0, 0.0, 0.0, 0.0, 0.0, 0.0, 0.0, 0.0, 0.0, 0.0, 0.0, 0.0, 0.0, 0.0, 0.0, 0.0, 0.0, 0.0, 0.0, 0.0, 0.0, 0.0, 0.0, 0.0, 0.0, 0.0, 0.0, 0.0, 0.0, 0.0, 0.0, 0.0, 0.0, 0.0, 0.0, 0.0, 0.0, 0.0, 0.0, 0.0, 0.0, 0.0, 0.0, 0.0, 0.0, 0.0, 0.0, 0.0, 0.0, 0.0, 0.0, 0.0, 0.0, 0.0, 0.0, 0.0, 0.0, 0.0, 0.0, 0.0, 0.0, 0.0, 0.0, 0.0, 0.0, 0.0, 0.0, 0.0, 0.0, 0.0, 0.0, 0.0, 0.0, 0.0, 0.0, 0.0, 0.0, 0.0, 0.0, 0.0, 0.0, 0.0, 0.0, 0.0, 0.0, 0.0, 0.0, 0.0, 0.0, 0.0, 0.0, 0.0, 0.0, 0.0, 0.0, 0.0, 0.0, 0.0, 0.0, 0.0, 0.0, 0.0, 0.0, 0.0, 0.0, 0.0, 0.0, 0.0, 0.0, 0.0, 0.0, 0.0, 0.0, 0.0, 0.0, 0.0, 0.0, 0.0, 0.0, 0.0, 0.0, 0.0, 0.0, 0.0, 0.0, 0.0, 0.0, 0.0, 0.0, 0.0, 0.0, 0.0, 0.0, 0.0, 0.0, 0.0, 0.0, 0.0, 0.0, 0.0, 0.0, 0.0, 0.0, 0.0, 0.0, 0.0, 0.0, 0.0, 0.0, 0.0, 0.0, 0.0, 0.0, 0.0, 0.0, 0.0, 0.0, 0.0, 0.0, 0.0, 0.0, 0.0, 0.0, 0.0, 0.0, 0.0, 0.0, 0.0, 0.0, 0.0, 0.0, 0.0, 0.0, 0.0, 0.0, 0.0, 0.0, 0.0, 0.0, 0.0, 0.0, 0.0, 0.0, 0.0, 0.0, 0.0, 0.0, 0.0, 0.0, 0.0, 0.0, 0.0, 0.0, 0.0, 0.0, 0.0, 0.0, 0.0, 0.0, 0.0, 0.0, 0.0, 0.0, 0.0, 0.0, 0.0, 0.0, 0.0, 0.0, 0.0, 0.0, 0.0, 0.0, 0.0, 0.0, 0.0, 0.0, 0.0, 0.0, 0.0, 0.0, 0.0, 0.0, 0.0, 0.0, 0.0, 0.0, 0.0, 0.0, 0.0, 0.0, 0.0, 0.0, 0.0, 0.0, 0.0, 0.0, 0.0, 0.0, 0.0, 0.0, 0.0, 0.0, 0.0, 0.0, 0.0, 0.0, 0.0, 0.0, 0.0, 0.0, 0.0, 0.0, 0.0, 0.0, 0.0, 0.0, 0.0, 0.0, 0.0, 0.0, 0.0, 0.0, 0.0, 0.0, 0.0, 0.0, 0.0, 0.0, 0.0, 0.0, 0.0, 0.0, 0.0, 0.0, 0.0, 0.0, 0.0, 0.0, 0.0, 0.0, 0.0, 0.0, 0.0, 0.0, 0.0, 0.0, 0.0, 0.0, 0.0, 0.0, 0.0, 0.0, 0.0, 0.0, 0.0, 0.0, 0.0, 0.0, 0.0, 0.0, 0.0, 0.0, 0.0, 0.0, 0.0, 0.0, 0.0, 0.0, 0.0, 0.0, 0.0, 0.0, 0.0, 0.0, 0.0, 0.0, 0.0, 0.0, 0.0, 0.0, 0.0, 0.0, 0.0, 0.0, 0.0, 0.0, 0.0, 0.0, 0.0, 0.0, 0.0, 0.0, 0.0, 0.0, 0.0, 0.0, 0.0, 0.0, 0.0, 0.0, 0.0, 0.0, 0.0, 0.0, 0.0, 0.0, 0.0, 0.0, 0.0, 0.0, 0.0, 0.0, 0.0, 0.0, 0.0, 0.0, 0.0, 0.0, 0.0, 0.0, 0.0, 0.0, 0.0, 0.0, 0.0, 0.0, 0.0, 0.0, 0.0, 0.0, 0.0, 0.0, 0.0, 0.0, 0.0, 0.0, 0.0, 0.0, 0.0, 0.0, 0.0, 0.0, 0.0, 0.0, 0.0, 0.0, 0.0, 0.0, 0.0, 0.0, 0.0, 0.0, 0.0, 0.0, 0.0, 0.0, 0.0, 0.0, 0.0, 0.0, 0.0, 0.0, 0.0, 0.0, 0.0, 0.0, 0.0, 0.0, 0.0, 0.0, 0.0, 0.0, 0.0, 0.0, 0.0, 0.0, 0.0, 0.0, 0.0, 0.0, 0.0, 0.0, 0.0, 0.0, 0.0, 0.0, 0.0, 0.0, 0.0, 0.0, 0.0, 0.0, 0.0, 0.0, 0.0, 0.0, 0.0, 0.0, 0.0, 0.0, 0.0, 0.0, 0.0, 0.0, 0.0, 0.0, 0.0, 0.0, 0.0, 0.0, 0.0, 0.0, 0.0, 0.0, 0.0, 0.0, 0.0, 0.0, 0.0, 0.0, 0.0, 0.0, 0.0, 0.0, 0.0, 0.0, 0.0, 0.0, 0.0, 0.0, 0.0, 0.0, 0.0, 0.0, 0.0, 0.0, 0.0, 0.0, 0.0, 0.0, 0.0, 0.0, 0.0, 0.0, 0.0, 0.0, 0.0, 0.0, 0.0, 0.0, 0.0, 0.0, 0.0, 0.0, 0.0, 0.0, 0.0, 0.0, 0.0, 0.0, 0.0, 0.0, 0.0, 0.0, 0.0, 0.0, 0.0, 0.0, 0.0, 0.0, 0.0, 0.0, 0.0, 0.6545, 0.4454, 0.6545, 0.5, 0.4998, 0.5, 0.4998, 0.4454, 0.6545, 0.6639, 0.6545, 0.7067, 0.4998, 0.7067, 0.4998, 0.6639, 0.2989, 0.3929, 0.2989, 0.5011, 0.2414, 0.5011, 0.2414, 0.3929, 0.2989, 0.8255, 0.2989, 0.903, 0.2414, 0.903, 0.2414, 0.8255, 0.2226, 0.9056, 0.2801, 0.9056, 0.2801, 0.9831, 0.2226, 0.9831, 0.2226, 0.473, 0.2801, 0.473, 0.2801, 0.5811, 0.2226, 0.5811, 0.3376, 0.473, 0.3951, 0.473, 0.3951, 0.5811, 0.3376, 0.5811, 0.3376, 0.2567, 0.3951, 0.2567, 0.3951, 0.3649, 0.3376, 0.3649, 0.1077, 0.473, 0.1652, 0.473, 0.1652, 0.5811, 0.1077, 0.5811, 0.1077, 0.2567, 0.1652, 0.2567, 0.1652, 0.3649, 0.1077, 0.3649, 0.2226, 0.2567, 0.2801, 0.2567, 0.2801, 0.3649, 0.2226, 0.3649, 0.1077, 0.9056, 0.1652, 0.9056, 0.1652, 0.9831, 0.1077, 0.9831, 0.1077, 0.6893, 0.1652, 0.6893, 0.1652, 0.7974, 0.1077, 0.7974, 0.2226, 0.6893, 0.2801, 0.6893, 0.2801, 0.7974, 0.2226, 0.7974, 0.2989, 0.6092, 0.2989, 0.7174, 0.2414, 0.7174, 0.2414, 0.6092, 0.4138, 0.6092, 0.4138, 0.7174, 0.3564, 0.7174, 0.3564, 0.6092, 0.4139, 0.8255, 0.4139, 0.903, 0.3564, 0.903, 0.3564, 0.8255, 0.2989, 0.1766, 0.2989, 0.2848, 0.2414, 0.2848, 0.2414, 0.1766, 0.4138, 0.1766, 0.4138, 0.2848, 0.3564, 0.2848, 0.3564, 0.1766, 0.4138, 0.3929, 0.4138, 0.5011, 0.3564, 0.5011, 0.3564, 0.3929, 0.1839, 0.1766, 0.1839, 0.2848, 0.1265, 0.2848, 0.1265, 0.1766, 0.1839, 0.3929, 0.1839, 0.5011, 0.1265, 0.5011, 0.1265, 0.3929, 0.6545, 0.5546, 0.6545, 0.6093, 0.4998, 0.6093, 0.4998, 0.5546, 0.9639, 0.5546, 0.9639, 0.6093, 0.8092, 0.6093, 0.8092, 0.5546, 0.9639, 0.6639, 0.9639, 0.7067, 0.8092, 0.7067, 0.8092, 0.6639, 0.6545, 0.3361, 0.6545, 0.3907, 0.4998, 0.3907, 0.4998, 0.3361, 0.9639, 0.3361, 0.9639, 0.3907, 0.8092, 0.3907, 0.8092, 0.3361, 0.9639, 0.4454, 0.9639, 0.5, 0.8092, 0.5, 0.8092, 0.4454, 0.3451, 0.3361, 0.3451, 0.3907, 0.1904, 0.3907, 0.1904, 0.3361, 0.3451, 0.4454, 0.3451, 0.5, 0.1904, 0.5, 0.1904, 0.4454, 0.3451, 0.5546, 0.3451, 0.6093, 0.1904, 0.6093, 0.1904, 0.5546, 0.3451, 0.6639, 0.3451, 0.7067, 0.1904, 0.7067, 0.1904, 0.6639, 0.1839, 0.6092, 0.1839, 0.7174, 0.1265, 0.7174, 0.1265, 0.6092, 0.184, 0.8255, 0.184, 0.903, 0.1265, 0.903, 0.1265, 0.8255, 0.3376, 0.9056, 0.3951, 0.9056, 0.3951, 0.9831, 0.3376, 0.9831, 0.3376, 0.6893, 0.3951, 0.6893, 0.3951, 0.7974, 0.3376, 0.7974, 0.3951, 0.6893, 0.4525, 0.6893, 0.4525, 0.7974, 0.3951, 0.7974, 0.3951, 0.5811, 0.4525, 0.5811, 0.4525, 0.6893, 0.3951, 0.6893, 0.2801, 0.6893, 0.3376, 0.6893, 0.3376, 0.7974, 0.2801, 0.7974, 0.2801, 0.5811, 0.3376, 0.5811, 0.3376, 0.6893, 0.2801, 0.6893, 0.3376, 0.5811, 0.3951, 0.5811, 0.3951, 0.6893, 0.3376, 0.6893, 0.2801, 0.9056, 0.3376, 0.9056, 0.3376, 0.9831, 0.2801, 0.9831, 0.2801, 0.7974, 0.3376, 0.7974, 0.3376, 0.9056, 0.2801, 0.9056, 0.3376, 0.7974, 0.3951, 0.7974, 0.3951, 0.9056, 0.3376, 0.9056, 0.1839, 0.7174, 0.184, 0.8255, 0.1265, 0.8255, 0.1265, 0.7174, 0.2414, 0.7174, 0.2414, 0.8255, 0.184, 0.8255, 0.1839, 0.7174, 0.2414, 0.8255, 0.2414, 0.903, 0.184, 0.903, 0.184, 0.8255, 0.1839, 0.5011, 0.1839, 0.6092, 0.1265, 0.6092, 0.1265, 0.5011, 0.2414, 0.5011, 0.2414, 0.6092, 0.1839, 0.6092, 0.1839, 0.5011, 0.2414, 0.6092, 0.2414, 0.7174, 0.1839, 0.7174, 0.1839, 0.6092, 0.1265, 0.5011, 0.1265, 0.6092, 0.06899, 0.6092, 0.06899, 0.5011, 0.1265, 0.6092, 0.1265, 0.7174, 0.069, 0.7174, 0.06899, 0.6092, 0.3451, 0.6093, 0.3451, 0.6639, 0.1904, 0.6639, 0.1904, 0.6093, 0.4998, 0.6093, 0.4998, 0.6639, 0.3451, 0.6639, 0.3451, 0.6093, 0.4998, 0.6639, 0.4998, 0.7067, 0.3451, 0.7067, 0.3451, 0.6639, 0.3451, 0.5, 0.3451, 0.5546, 0.1904, 0.5546, 0.1904, 0.5, 0.4998, 0.5, 0.4998, 0.5546, 0.3451, 0.5546, 0.3451, 0.5, 0.4998, 0.5546, 0.4998, 0.6093, 0.3451, 0.6093, 0.3451, 0.5546, 0.1904, 0.5, 0.1904, 0.5546, 0.03567, 0.5546, 0.03567, 0.5, 0.1904, 0.5546, 0.1904, 0.6093, 0.03567, 0.6093, 0.03567, 0.5546, 0.3451, 0.3907, 0.3451, 0.4454, 0.1904, 0.4454, 0.1904, 0.3907, 0.4998, 0.3907, 0.4998, 0.4454, 0.3451, 0.4454, 0.3451, 0.3907, 0.4998, 0.4454, 0.4998, 0.5, 0.3451, 0.5, 0.3451, 0.4454, 0.3451, 0.2933, 0.3451, 0.3361, 0.1904, 0.3361, 0.1904, 0.2933, 0.4998, 0.2933, 0.4998, 0.3361, 0.3451, 0.3361, 0.3451, 0.2933, 0.4998, 0.3361, 0.4998, 0.3907, 0.3451, 0.3907, 0.3451, 0.3361, 0.1904, 0.2933, 0.1904, 0.3361, 0.03567, 0.3361, 0.03567, 0.2933, 0.1904, 0.3361, 0.1904, 0.3907, 0.03567, 0.3907, 0.03567, 0.3361, 0.9639, 0.3907, 0.9639, 0.4454, 0.8092, 0.4454, 0.8092, 0.3907, 0.9639, 0.2933, 0.9639, 0.3361, 0.8092, 0.3361, 0.8092, 0.2933, 0.6545, 0.2933, 0.6545, 0.3361, 0.4998, 0.3361, 0.4998, 0.2933, 0.8092, 0.2933, 0.8092, 0.3361, 0.6545, 0.3361, 0.6545, 0.2933, 0.8092, 0.3361, 0.8092, 0.3907, 0.6545, 0.3907, 0.6545, 0.3361, 0.9639, 0.6093, 0.9639, 0.6639, 0.8092, 0.6639, 0.8092, 0.6093, 0.9639, 0.5, 0.9639, 0.5546, 0.8092, 0.5546, 0.8092, 0.5, 0.6545, 0.5, 0.6545, 0.5546, 0.4998, 0.5546, 0.4998, 0.5, 0.8092, 0.5, 0.8092, 0.5546, 0.6545, 0.5546, 0.6545, 0.5, 0.8092, 0.5546, 0.8092, 0.6093, 0.6545, 0.6093, 0.6545, 0.5546, 0.1839, 0.2848, 0.1839, 0.3929, 0.1265, 0.3929, 0.1265, 0.2848, 0.2414, 0.2848, 0.2414, 0.3929, 0.1839, 0.3929, 0.1839, 0.2848, 0.2414, 0.3929, 0.2414, 0.5011, 0.1839, 0.5011, 0.1839, 0.3929, 0.2414, 0.1766, 0.2414, 0.2848, 0.1839, 0.2848, 0.1839, 0.1766, 0.1265, 0.1766, 0.1265, 0.2848, 0.06898, 0.2848, 0.06898, 0.1766, 0.4138, 0.2848, 0.4138, 0.3929, 0.3564, 0.3929, 0.3564, 0.2848, 0.3564, 0.1766, 0.3564, 0.2848, 0.2989, 0.2848, 0.2989, 0.1766, 0.4138, 0.7174, 0.4139, 0.8255, 0.3564, 0.8255, 0.3564, 0.7174, 0.4138, 0.5011, 0.4138, 0.6092, 0.3564, 0.6092, 0.3564, 0.5011, 0.2989, 0.5011, 0.2989, 0.6092, 0.2414, 0.6092, 0.2414, 0.5011, 0.3564, 0.5011, 0.3564, 0.6092, 0.2989, 0.6092, 0.2989, 0.5011, 0.3564, 0.6092, 0.3564, 0.7174, 0.2989, 0.7174, 0.2989, 0.6092, 0.1652, 0.6893, 0.2226, 0.6893, 0.2226, 0.7974, 0.1652, 0.7974, 0.1652, 0.5811, 0.2226, 0.5811, 0.2226, 0.6893, 0.1652, 0.6893, 0.2226, 0.5811, 0.2801, 0.5811, 0.2801, 0.6893, 0.2226, 0.6893, 0.1077, 0.5811, 0.1652, 0.5811, 0.1652, 0.6893, 0.1077, 0.6893, 0.1077, 0.7974, 0.1652, 0.7974, 0.1652, 0.9056, 0.1077, 0.9056, 0.1652, 0.2567, 0.2226, 0.2567, 0.2226, 0.3649, 0.1652, 0.3649, 0.1077, 0.3649, 0.1652, 0.3649, 0.1652, 0.473, 0.1077, 0.473, 0.3951, 0.2567, 0.4525, 0.2567, 0.4525, 0.3649, 0.3951, 0.3649, 0.2801, 0.2567, 0.3376, 0.2567, 0.3376, 0.3649, 0.2801, 0.3649, 0.2801, 0.473, 0.3376, 0.473, 0.3376, 0.5811, 0.2801, 0.5811, 0.2801, 0.3649, 0.3376, 0.3649, 0.3376, 0.473, 0.2801, 0.473, 0.3376, 0.3649, 0.3951, 0.3649, 0.3951, 0.473, 0.3376, 0.473, 0.3951, 0.473, 0.4525, 0.473, 0.4525, 0.5811, 0.3951, 0.5811, 0.3951, 0.3649, 0.4525, 0.3649, 0.4525, 0.473, 0.3951, 0.473, 0.1652, 0.473, 0.2226, 0.473, 0.2226, 0.5811, 0.1652, 0.5811, 0.1652, 0.3649, 0.2226, 0.3649, 0.2226, 0.473, 0.1652, 0.473, 0.2226, 0.3649, 0.2801, 0.3649, 0.2801, 0.473, 0.2226, 0.473, 0.1652, 0.9056, 0.2226, 0.9056, 0.2226, 0.9831, 0.1652, 0.9831, 0.1652, 0.7974, 0.2226, 0.7974, 0.2226, 0.9056, 0.1652, 0.9056, 0.2226, 0.7974, 0.2801, 0.7974, 0.2801, 0.9056, 0.2226, 0.9056, 0.2989, 0.7174, 0.2989, 0.8255, 0.2414, 0.8255, 0.2414, 0.7174, 0.3564, 0.7174, 0.3564, 0.8255, 0.2989, 0.8255, 0.2989, 0.7174, 0.3564, 0.8255, 0.3564, 0.903, 0.2989, 0.903, 0.2989, 0.8255, 0.2989, 0.2848, 0.2989, 0.3929, 0.2414, 0.3929, 0.2414, 0.2848, 0.3564, 0.2848, 0.3564, 0.3929, 0.2989, 0.3929, 0.2989, 0.2848, 0.3564, 0.3929, 0.3564, 0.5011, 0.2989, 0.5011, 0.2989, 0.3929, 0.1265, 0.2848, 0.1265, 0.3929, 0.06899, 0.3929, 0.06898, 0.2848, 0.1265, 0.3929, 0.1265, 0.5011, 0.06899, 0.5011, 0.06899, 0.3929, 0.6545, 0.6093, 0.6545, 0.6639, 0.4998, 0.6639, 0.4998, 0.6093, 0.8092, 0.6093, 0.8092, 0.6639, 0.6545, 0.6639, 0.6545, 0.6093, 0.8092, 0.6639, 0.8092, 0.7067, 0.6545, 0.7067, 0.6545, 0.6639, 0.6545, 0.3907, 0.6545, 0.4454, 0.4998, 0.4454, 0.4998, 0.3907, 0.8092, 0.3907, 0.8092, 0.4454, 0.6545, 0.4454, 0.6545, 0.3907, 0.8092, 0.4454, 0.8092, 0.5, 0.6545, 0.5, 0.6545, 0.4454, 0.1904, 0.3907, 0.1904, 0.4454, 0.03567, 0.4454, 0.03567, 0.3907, 0.1904, 0.4454, 0.1904, 0.5, 0.03567, 0.5, 0.03567, 0.4454, 0.1904, 0.6093, 0.1904, 0.6639, 0.03567, 0.6639, 0.03567, 0.6093, 0.1904, 0.6639, 0.1904, 0.7067, 0.03567, 0.7067, 0.03567, 0.6639, 0.1265, 0.7174, 0.1265, 0.8255, 0.069, 0.8255, 0.069, 0.7174, 0.1265, 0.8255, 0.1265, 0.903, 0.06901, 0.903, 0.069, 0.8255, 0.3951, 0.9056, 0.4525, 0.9056, 0.4525, 0.9831, 0.3951, 0.9831, 0.3951, 0.7974, 0.4525, 0.7974, 0.4525, 0.9056, 0.3951, 0.9056])
me_cube.materials.append(mat_material)
me_cube.materials.append(mat_material_001)
me_cube.materials.append(mat_material_002)
me_cube.use_remesh_preserve_volume = False
me_cube.use_remesh_preserve_attributes = False
me_cube.use_mirror_vertex_groups = False
me_cube.update()

# ---- objects
ob_cube = bpy.data.objects.new('Cube', me_cube)
ob_lamp = bpy.data.objects.new('Lamp', light_lamp)
ob_camera = bpy.data.objects.new('Camera', cam_camera)

# ---- transforms, parenting, visibility, modifiers, constraints
ob_cube.location = (0.0, 0.0, 0.0)
ob_cube.lock_rotations_4d = False
ob_cube.empty_display_type = 'ARROWS'
ob_cube.lineart.crease_threshold = 0.0
ob_lamp.location = (-8.632, -4.538, 8.258)
ob_lamp.rotation_euler = (0.6503, 0.05522, 1.866)
ob_lamp.lock_rotations_4d = False
ob_lamp.empty_display_type = 'ARROWS'
ob_lamp.color = (0.0, 0.0, 0.0, 0.0)
ob_lamp.lineart.crease_threshold = 0.0
ob_camera.location = (-16.79, -9.537, 7.344)
ob_camera.rotation_euler = (1.377, -0.03262, -0.9334)
ob_camera.lock_rotations_4d = False
ob_camera.empty_display_type = 'ARROWS'
ob_camera.color = (0.0, 0.0, 0.0, 0.0)
ob_camera.display_type = 'WIRE'
ob_camera.lineart.crease_threshold = 0.0

# ---- collection membership
col_collection_1.objects.link(ob_cube)
col_collection_1.objects.link(ob_lamp)
col_collection_1.objects.link(ob_camera)

# ---- scene / render settings (as saved in the file)
scene.camera = ob_camera
scene.frame_start = 1; scene.frame_end = 250; scene.frame_set(1)
scene.render.engine = 'BLENDER_EEVEE_NEXT'
scene.render.resolution_percentage = 50
scene.render.dither_intensity = 0.0
scene.cycles.use_denoising = False
scene.cycles.samples = 10
scene.cycles.sampling_pattern = 'TABULATED_SOBOL'
scene.cycles.light_sampling_threshold = 0.0
scene.cycles.use_adaptive_sampling = False
scene.cycles.use_light_tree = False
scene.cycles.blur_glossy = 0.0
scene.cycles.pixel_filter_type = 'GAUSSIAN'
scene.cycles.sample_clamp_indirect = 0.0
scene.view_settings.view_transform = 'Standard'
bpy.context.view_layer.update()
